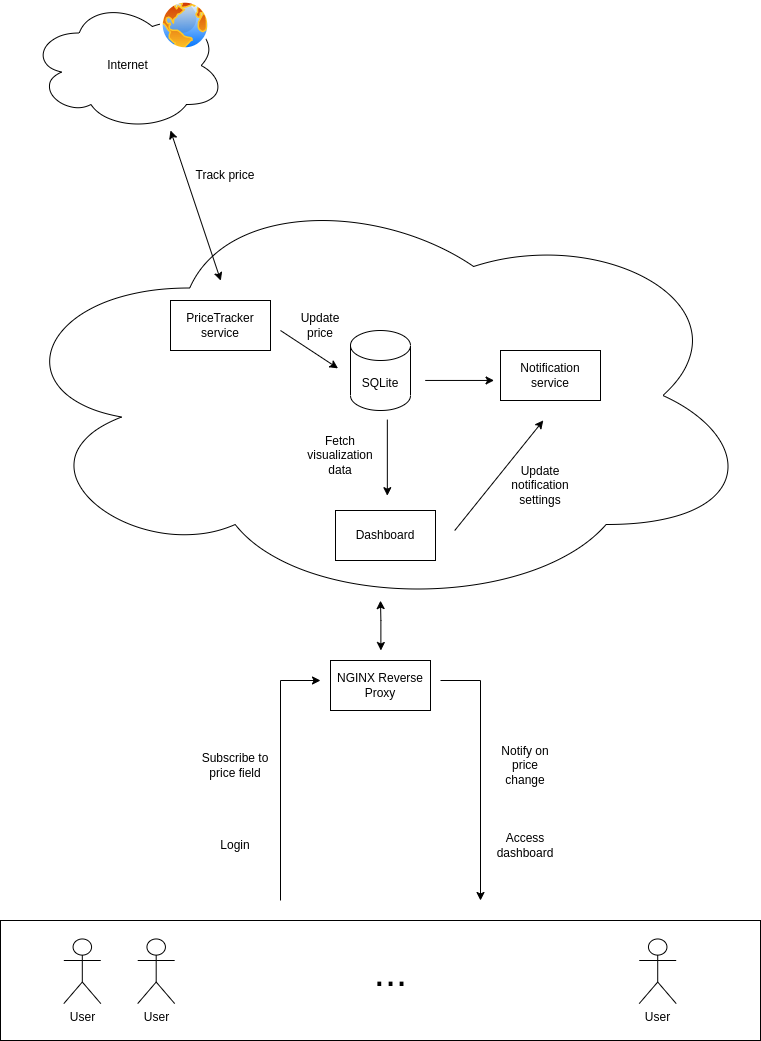

The diagram above was exported from draw.io. Its source (the exported page's mxGraphModel, read from the mxfile embedded in the PNG):
<mxGraphModel dx="1043" dy="1574" grid="1" gridSize="10" guides="0" tooltips="1" connect="1" arrows="1" fold="1" page="1" pageScale="1" pageWidth="850" pageHeight="1100" math="0" shadow="0">
  <root>
    <mxCell id="0" />
    <mxCell id="1" parent="0" />
    <mxCell id="E-iUGjEKgFI-d_gBE7TA-1" value="" style="ellipse;shape=cloud;whiteSpace=wrap;html=1;movable=1;resizable=1;rotatable=1;deletable=1;editable=1;locked=0;connectable=1;" parent="1" vertex="1">
      <mxGeometry x="40" y="-60" width="757.02" height="430" as="geometry" />
    </mxCell>
    <mxCell id="E-iUGjEKgFI-d_gBE7TA-8" value="" style="endArrow=classic;html=1;rounded=0;startArrow=none;startFill=0;" parent="1" edge="1">
      <mxGeometry width="50" height="50" relative="1" as="geometry">
        <mxPoint x="320" y="660" as="sourcePoint" />
        <mxPoint x="360" y="440" as="targetPoint" />
        <Array as="points">
          <mxPoint x="320" y="440" />
        </Array>
      </mxGeometry>
    </mxCell>
    <mxCell id="E-iUGjEKgFI-d_gBE7TA-9" value="Subscribe to price field" style="text;html=1;strokeColor=none;fillColor=none;align=center;verticalAlign=middle;whiteSpace=wrap;rounded=0;rotation=0;" parent="1" vertex="1">
      <mxGeometry x="240" y="510" width="70" height="30" as="geometry" />
    </mxCell>
    <mxCell id="E-iUGjEKgFI-d_gBE7TA-11" value="" style="endArrow=classic;html=1;rounded=0;startArrow=none;startFill=0;" parent="1" edge="1">
      <mxGeometry width="50" height="50" relative="1" as="geometry">
        <mxPoint x="480" y="440" as="sourcePoint" />
        <mxPoint x="520" y="660" as="targetPoint" />
        <Array as="points">
          <mxPoint x="520" y="440" />
        </Array>
      </mxGeometry>
    </mxCell>
    <mxCell id="E-iUGjEKgFI-d_gBE7TA-12" value="Notify on price change" style="text;html=1;strokeColor=none;fillColor=none;align=center;verticalAlign=middle;whiteSpace=wrap;rounded=0;" parent="1" vertex="1">
      <mxGeometry x="530" y="510" width="70" height="30" as="geometry" />
    </mxCell>
    <mxCell id="E-iUGjEKgFI-d_gBE7TA-23" value="Internet" style="ellipse;shape=cloud;whiteSpace=wrap;html=1;" parent="1" vertex="1">
      <mxGeometry x="70" y="-240" width="195" height="130" as="geometry" />
    </mxCell>
    <mxCell id="E-iUGjEKgFI-d_gBE7TA-24" value="" style="image;aspect=fixed;perimeter=ellipsePerimeter;html=1;align=center;shadow=0;dashed=0;spacingTop=3;image=img/lib/active_directory/internet_globe.svg;" parent="1" vertex="1">
      <mxGeometry x="200" y="-240" width="50" height="50" as="geometry" />
    </mxCell>
    <mxCell id="E-iUGjEKgFI-d_gBE7TA-26" value="Track price" style="text;html=1;strokeColor=none;fillColor=none;align=center;verticalAlign=middle;whiteSpace=wrap;rounded=0;" parent="1" vertex="1">
      <mxGeometry x="220" y="-80" width="90" height="30" as="geometry" />
    </mxCell>
    <mxCell id="E-iUGjEKgFI-d_gBE7TA-28" value="" style="endArrow=classic;startArrow=classic;html=1;rounded=0;exitX=0.291;exitY=0.233;exitDx=0;exitDy=0;exitPerimeter=0;" parent="1" source="E-iUGjEKgFI-d_gBE7TA-1" edge="1">
      <mxGeometry width="50" height="50" relative="1" as="geometry">
        <mxPoint x="240" y="40" as="sourcePoint" />
        <mxPoint x="210" y="-110" as="targetPoint" />
      </mxGeometry>
    </mxCell>
    <mxCell id="E-iUGjEKgFI-d_gBE7TA-39" value="NGINX Reverse Proxy" style="html=1;dashed=0;whiteSpace=wrap;" parent="1" vertex="1">
      <mxGeometry x="370" y="420" width="100" height="50" as="geometry" />
    </mxCell>
    <mxCell id="E-iUGjEKgFI-d_gBE7TA-41" value="" style="endArrow=classic;startArrow=classic;html=1;rounded=0;entryX=0.521;entryY=0.977;entryDx=0;entryDy=0;entryPerimeter=0;" parent="1" edge="1">
      <mxGeometry width="50" height="50" relative="1" as="geometry">
        <mxPoint x="420.38" y="410" as="sourcePoint" />
        <mxPoint x="419.99742000000003" y="360.1100000000001" as="targetPoint" />
        <Array as="points">
          <mxPoint x="420.38" y="380" />
        </Array>
      </mxGeometry>
    </mxCell>
    <mxCell id="E-iUGjEKgFI-d_gBE7TA-43" value="Login" style="text;html=1;strokeColor=none;fillColor=none;align=center;verticalAlign=middle;whiteSpace=wrap;rounded=0;" parent="1" vertex="1">
      <mxGeometry x="240" y="590" width="70" height="30" as="geometry" />
    </mxCell>
    <mxCell id="E-iUGjEKgFI-d_gBE7TA-45" value="Access dashboard" style="text;html=1;strokeColor=none;fillColor=none;align=center;verticalAlign=middle;whiteSpace=wrap;rounded=0;" parent="1" vertex="1">
      <mxGeometry x="530" y="590" width="70" height="30" as="geometry" />
    </mxCell>
    <mxCell id="E-iUGjEKgFI-d_gBE7TA-47" value="" style="group" parent="1" vertex="1" connectable="0">
      <mxGeometry x="40" y="680" width="760" height="120" as="geometry" />
    </mxCell>
    <mxCell id="E-iUGjEKgFI-d_gBE7TA-46" value="" style="rounded=0;whiteSpace=wrap;html=1;" parent="E-iUGjEKgFI-d_gBE7TA-47" vertex="1">
      <mxGeometry width="760" height="120" as="geometry" />
    </mxCell>
    <mxCell id="E-iUGjEKgFI-d_gBE7TA-3" value="User" style="shape=umlActor;verticalLabelPosition=bottom;verticalAlign=top;html=1;outlineConnect=0;" parent="E-iUGjEKgFI-d_gBE7TA-47" vertex="1">
      <mxGeometry x="63.333333333333336" y="18.461538461538463" width="36.94444444444444" height="64.61538461538461" as="geometry" />
    </mxCell>
    <mxCell id="E-iUGjEKgFI-d_gBE7TA-4" value="User" style="shape=umlActor;verticalLabelPosition=bottom;verticalAlign=top;html=1;outlineConnect=0;" parent="E-iUGjEKgFI-d_gBE7TA-47" vertex="1">
      <mxGeometry x="137.22222222222223" y="18.461538461538463" width="36.94444444444444" height="64.61538461538461" as="geometry" />
    </mxCell>
    <mxCell id="E-iUGjEKgFI-d_gBE7TA-5" value="User" style="shape=umlActor;verticalLabelPosition=bottom;verticalAlign=top;html=1;outlineConnect=0;" parent="E-iUGjEKgFI-d_gBE7TA-47" vertex="1">
      <mxGeometry x="638.7377777777778" y="18.461538461538463" width="36.94444444444444" height="64.61538461538461" as="geometry" />
    </mxCell>
    <mxCell id="E-iUGjEKgFI-d_gBE7TA-6" value="&lt;font style=&quot;font-size: 40px;&quot;&gt;...&lt;/font&gt;" style="text;html=1;strokeColor=none;fillColor=none;align=center;verticalAlign=middle;whiteSpace=wrap;rounded=0;" parent="E-iUGjEKgFI-d_gBE7TA-47" vertex="1">
      <mxGeometry x="358.8888888888889" y="36.92307692307693" width="63.333333333333336" height="27.692307692307693" as="geometry" />
    </mxCell>
    <mxCell id="E-iUGjEKgFI-d_gBE7TA-48" value="" style="group" parent="1" vertex="1" connectable="0">
      <mxGeometry x="210" y="60" width="430" height="260" as="geometry" />
    </mxCell>
    <mxCell id="E-iUGjEKgFI-d_gBE7TA-2" value="SQLite" style="shape=cylinder3;whiteSpace=wrap;html=1;boundedLbl=1;backgroundOutline=1;size=15;" parent="E-iUGjEKgFI-d_gBE7TA-48" vertex="1">
      <mxGeometry x="180" y="30" width="60" height="80" as="geometry" />
    </mxCell>
    <mxCell id="E-iUGjEKgFI-d_gBE7TA-14" value="PriceTracker service" style="html=1;dashed=0;whiteSpace=wrap;" parent="E-iUGjEKgFI-d_gBE7TA-48" vertex="1">
      <mxGeometry width="100" height="50" as="geometry" />
    </mxCell>
    <mxCell id="E-iUGjEKgFI-d_gBE7TA-17" value="Dashboard" style="html=1;dashed=0;whiteSpace=wrap;" parent="E-iUGjEKgFI-d_gBE7TA-48" vertex="1">
      <mxGeometry x="165" y="210" width="100" height="50" as="geometry" />
    </mxCell>
    <mxCell id="E-iUGjEKgFI-d_gBE7TA-18" value="" style="endArrow=none;startArrow=classic;html=1;rounded=0;exitX=0.511;exitY=0.733;exitDx=0;exitDy=0;exitPerimeter=0;entryX=0.511;entryY=0.556;entryDx=0;entryDy=0;entryPerimeter=0;endFill=0;" parent="E-iUGjEKgFI-d_gBE7TA-48" source="E-iUGjEKgFI-d_gBE7TA-1" target="E-iUGjEKgFI-d_gBE7TA-1" edge="1">
      <mxGeometry width="50" height="50" relative="1" as="geometry">
        <mxPoint x="320" y="210" as="sourcePoint" />
        <mxPoint x="380" y="150" as="targetPoint" />
      </mxGeometry>
    </mxCell>
    <mxCell id="E-iUGjEKgFI-d_gBE7TA-19" value="" style="endArrow=classic;startArrow=none;html=1;rounded=0;exitX=0.386;exitY=0.356;exitDx=0;exitDy=0;exitPerimeter=0;entryX=0.461;entryY=0.444;entryDx=0;entryDy=0;entryPerimeter=0;startFill=0;" parent="E-iUGjEKgFI-d_gBE7TA-48" edge="1">
      <mxGeometry width="50" height="50" relative="1" as="geometry">
        <mxPoint x="109.9997200000002" y="29.99999999999993" as="sourcePoint" />
        <mxPoint x="167.52622000000014" y="67.83999999999985" as="targetPoint" />
      </mxGeometry>
    </mxCell>
    <mxCell id="E-iUGjEKgFI-d_gBE7TA-29" value="Update price" style="text;html=1;strokeColor=none;fillColor=none;align=center;verticalAlign=middle;whiteSpace=wrap;rounded=0;" parent="E-iUGjEKgFI-d_gBE7TA-48" vertex="1">
      <mxGeometry x="120" y="10" width="60" height="30" as="geometry" />
    </mxCell>
    <mxCell id="E-iUGjEKgFI-d_gBE7TA-30" value="Fetch visualization data" style="text;html=1;strokeColor=none;fillColor=none;align=center;verticalAlign=middle;whiteSpace=wrap;rounded=0;" parent="E-iUGjEKgFI-d_gBE7TA-48" vertex="1">
      <mxGeometry x="140" y="140" width="60" height="30" as="geometry" />
    </mxCell>
    <mxCell id="E-iUGjEKgFI-d_gBE7TA-33" value="Notification service" style="html=1;dashed=0;whiteSpace=wrap;" parent="E-iUGjEKgFI-d_gBE7TA-48" vertex="1">
      <mxGeometry x="330" y="50" width="100" height="50" as="geometry" />
    </mxCell>
    <mxCell id="E-iUGjEKgFI-d_gBE7TA-35" value="" style="endArrow=classic;html=1;rounded=0;entryX=0.717;entryY=0.558;entryDx=0;entryDy=0;entryPerimeter=0;exitX=0.6;exitY=0.814;exitDx=0;exitDy=0;exitPerimeter=0;" parent="E-iUGjEKgFI-d_gBE7TA-48" source="E-iUGjEKgFI-d_gBE7TA-1" target="E-iUGjEKgFI-d_gBE7TA-1" edge="1">
      <mxGeometry width="50" height="50" relative="1" as="geometry">
        <mxPoint x="240" y="180.06" as="sourcePoint" />
        <mxPoint x="379.9245999999998" y="140.00000000000006" as="targetPoint" />
      </mxGeometry>
    </mxCell>
    <mxCell id="E-iUGjEKgFI-d_gBE7TA-36" value="Update notification settings" style="text;html=1;strokeColor=none;fillColor=none;align=center;verticalAlign=middle;whiteSpace=wrap;rounded=0;" parent="E-iUGjEKgFI-d_gBE7TA-48" vertex="1">
      <mxGeometry x="340" y="170" width="60" height="30" as="geometry" />
    </mxCell>
    <mxCell id="E-iUGjEKgFI-d_gBE7TA-37" value="" style="endArrow=classic;html=1;rounded=0;exitX=0.561;exitY=0.465;exitDx=0;exitDy=0;exitPerimeter=0;entryX=0.652;entryY=0.465;entryDx=0;entryDy=0;entryPerimeter=0;" parent="E-iUGjEKgFI-d_gBE7TA-48" source="E-iUGjEKgFI-d_gBE7TA-1" target="E-iUGjEKgFI-d_gBE7TA-1" edge="1">
      <mxGeometry width="50" height="50" relative="1" as="geometry">
        <mxPoint x="240" y="160" as="sourcePoint" />
        <mxPoint x="290" y="110" as="targetPoint" />
      </mxGeometry>
    </mxCell>
  </root>
</mxGraphModel>